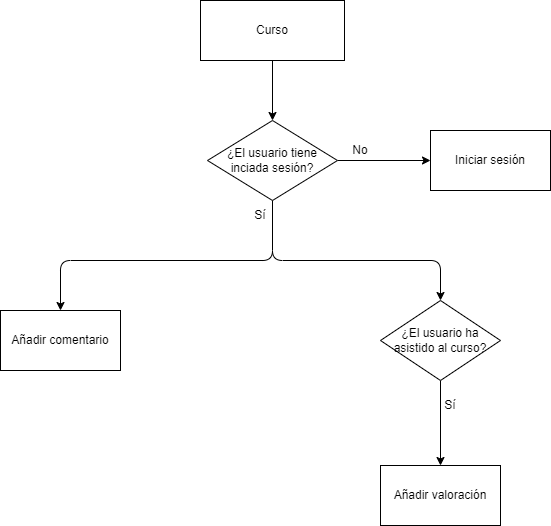

The diagram above was exported from draw.io. Its source (the exported page's mxGraphModel, read from the mxfile embedded in the PNG):
<mxGraphModel dx="1038" dy="649" grid="1" gridSize="10" guides="1" tooltips="1" connect="1" arrows="1" fold="1" page="1" pageScale="1" pageWidth="827" pageHeight="1169" math="0" shadow="0">
  <root>
    <mxCell id="WIyWlLk6GJQsqaUBKTNV-0" />
    <mxCell id="WIyWlLk6GJQsqaUBKTNV-1" parent="WIyWlLk6GJQsqaUBKTNV-0" />
    <mxCell id="GWqyRsJejnSOYIKRwYRg-27" style="edgeStyle=orthogonalEdgeStyle;orthogonalLoop=1;jettySize=auto;html=1;entryX=0.5;entryY=0;entryDx=0;entryDy=0;" edge="1" parent="WIyWlLk6GJQsqaUBKTNV-1" source="GWqyRsJejnSOYIKRwYRg-16" target="GWqyRsJejnSOYIKRwYRg-45">
      <mxGeometry relative="1" as="geometry">
        <mxPoint x="402" y="230" as="targetPoint" />
      </mxGeometry>
    </mxCell>
    <mxCell id="GWqyRsJejnSOYIKRwYRg-16" value="Curso" style="rounded=0;whiteSpace=wrap;html=1;" vertex="1" parent="WIyWlLk6GJQsqaUBKTNV-1">
      <mxGeometry x="330" y="120" width="144" height="60" as="geometry" />
    </mxCell>
    <mxCell id="GWqyRsJejnSOYIKRwYRg-47" style="edgeStyle=orthogonalEdgeStyle;orthogonalLoop=1;jettySize=auto;html=1;entryX=0;entryY=0.5;entryDx=0;entryDy=0;" edge="1" parent="WIyWlLk6GJQsqaUBKTNV-1" source="GWqyRsJejnSOYIKRwYRg-45" target="GWqyRsJejnSOYIKRwYRg-46">
      <mxGeometry relative="1" as="geometry" />
    </mxCell>
    <mxCell id="GWqyRsJejnSOYIKRwYRg-51" style="edgeStyle=orthogonalEdgeStyle;orthogonalLoop=1;jettySize=auto;html=1;entryX=0.5;entryY=0;entryDx=0;entryDy=0;" edge="1" parent="WIyWlLk6GJQsqaUBKTNV-1" source="GWqyRsJejnSOYIKRwYRg-45" target="GWqyRsJejnSOYIKRwYRg-50">
      <mxGeometry relative="1" as="geometry">
        <Array as="points">
          <mxPoint x="402" y="380" />
          <mxPoint x="190" y="380" />
        </Array>
      </mxGeometry>
    </mxCell>
    <mxCell id="GWqyRsJejnSOYIKRwYRg-56" style="edgeStyle=orthogonalEdgeStyle;orthogonalLoop=1;jettySize=auto;html=1;" edge="1" parent="WIyWlLk6GJQsqaUBKTNV-1" source="GWqyRsJejnSOYIKRwYRg-45" target="GWqyRsJejnSOYIKRwYRg-54">
      <mxGeometry relative="1" as="geometry">
        <Array as="points">
          <mxPoint x="402" y="380" />
          <mxPoint x="570" y="380" />
        </Array>
      </mxGeometry>
    </mxCell>
    <mxCell id="GWqyRsJejnSOYIKRwYRg-45" value="¿El usuario tiene inciada sesión?" style="rhombus;whiteSpace=wrap;html=1;" vertex="1" parent="WIyWlLk6GJQsqaUBKTNV-1">
      <mxGeometry x="337" y="240" width="130" height="80" as="geometry" />
    </mxCell>
    <mxCell id="GWqyRsJejnSOYIKRwYRg-46" value="Iniciar sesión" style="rounded=0;whiteSpace=wrap;html=1;" vertex="1" parent="WIyWlLk6GJQsqaUBKTNV-1">
      <mxGeometry x="560" y="250" width="120" height="60" as="geometry" />
    </mxCell>
    <mxCell id="GWqyRsJejnSOYIKRwYRg-49" value="No" style="text;html=1;strokeColor=none;fillColor=none;align=center;verticalAlign=middle;whiteSpace=wrap;rounded=0;" vertex="1" parent="WIyWlLk6GJQsqaUBKTNV-1">
      <mxGeometry x="460" y="255" width="60" height="30" as="geometry" />
    </mxCell>
    <mxCell id="GWqyRsJejnSOYIKRwYRg-50" value="Añadir comentario" style="rounded=0;whiteSpace=wrap;html=1;" vertex="1" parent="WIyWlLk6GJQsqaUBKTNV-1">
      <mxGeometry x="130" y="430" width="120" height="60" as="geometry" />
    </mxCell>
    <mxCell id="GWqyRsJejnSOYIKRwYRg-52" value="Sí" style="text;html=1;strokeColor=none;fillColor=none;align=center;verticalAlign=middle;whiteSpace=wrap;rounded=0;" vertex="1" parent="WIyWlLk6GJQsqaUBKTNV-1">
      <mxGeometry x="360" y="320" width="60" height="30" as="geometry" />
    </mxCell>
    <mxCell id="GWqyRsJejnSOYIKRwYRg-53" value="Añadir valoración" style="rounded=0;whiteSpace=wrap;html=1;" vertex="1" parent="WIyWlLk6GJQsqaUBKTNV-1">
      <mxGeometry x="510" y="585" width="120" height="60" as="geometry" />
    </mxCell>
    <mxCell id="GWqyRsJejnSOYIKRwYRg-57" style="edgeStyle=orthogonalEdgeStyle;orthogonalLoop=1;jettySize=auto;html=1;" edge="1" parent="WIyWlLk6GJQsqaUBKTNV-1" source="GWqyRsJejnSOYIKRwYRg-54" target="GWqyRsJejnSOYIKRwYRg-53">
      <mxGeometry relative="1" as="geometry" />
    </mxCell>
    <mxCell id="GWqyRsJejnSOYIKRwYRg-54" value="¿El usuario ha asistido al curso?" style="rhombus;whiteSpace=wrap;html=1;" vertex="1" parent="WIyWlLk6GJQsqaUBKTNV-1">
      <mxGeometry x="510" y="420" width="120" height="80" as="geometry" />
    </mxCell>
    <mxCell id="GWqyRsJejnSOYIKRwYRg-58" value="Sí" style="text;html=1;strokeColor=none;fillColor=none;align=center;verticalAlign=middle;whiteSpace=wrap;rounded=0;" vertex="1" parent="WIyWlLk6GJQsqaUBKTNV-1">
      <mxGeometry x="550" y="510" width="60" height="30" as="geometry" />
    </mxCell>
  </root>
</mxGraphModel>